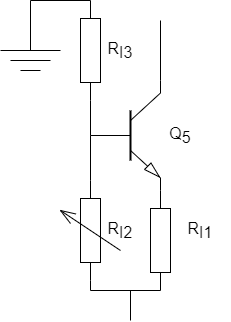

The diagram above was exported from draw.io. Its source (the exported page's mxGraphModel, read from the mxfile embedded in the PNG):
<mxGraphModel dx="419" dy="947" grid="1" gridSize="10" guides="1" tooltips="1" connect="1" arrows="1" fold="1" page="1" pageScale="1" pageWidth="850" pageHeight="1100" math="0" shadow="0">
  <root>
    <mxCell id="0" />
    <mxCell id="1" parent="0" />
    <mxCell id="2" value="" style="verticalLabelPosition=bottom;shadow=0;dashed=0;align=center;html=1;verticalAlign=top;shape=mxgraph.electrical.transistors.npn_transistor_5;" parent="1" vertex="1">
      <mxGeometry x="140" y="310" width="70" height="110" as="geometry" />
    </mxCell>
    <mxCell id="3" value="" style="pointerEvents=1;verticalLabelPosition=bottom;shadow=0;dashed=0;align=center;html=1;verticalAlign=top;shape=mxgraph.electrical.resistors.variable_resistor_1;rotation=-90;" parent="1" vertex="1">
      <mxGeometry x="90" y="430" width="100" height="60" as="geometry" />
    </mxCell>
    <mxCell id="4" value="" style="pointerEvents=1;verticalLabelPosition=bottom;shadow=0;dashed=0;align=center;html=1;verticalAlign=top;shape=mxgraph.electrical.resistors.resistor_1;rotation=-90;" parent="1" vertex="1">
      <mxGeometry x="160" y="460" width="100" height="20" as="geometry" />
    </mxCell>
    <mxCell id="5" value="" style="pointerEvents=1;verticalLabelPosition=bottom;shadow=0;dashed=0;align=center;html=1;verticalAlign=top;shape=mxgraph.electrical.resistors.resistor_1;rotation=-90;" parent="1" vertex="1">
      <mxGeometry x="90" y="270" width="100" height="20" as="geometry" />
    </mxCell>
    <mxCell id="6" value="" style="endArrow=none;html=1;entryX=0;entryY=0.5;entryDx=0;entryDy=0;entryPerimeter=0;" parent="1" target="4" edge="1">
      <mxGeometry width="50" height="50" relative="1" as="geometry">
        <mxPoint x="140" y="520" as="sourcePoint" />
        <mxPoint x="240" y="460" as="targetPoint" />
      </mxGeometry>
    </mxCell>
    <mxCell id="7" value="" style="endArrow=none;html=1;exitX=0;exitY=0.5;exitDx=0;exitDy=0;exitPerimeter=0;" parent="1" source="3" edge="1">
      <mxGeometry width="50" height="50" relative="1" as="geometry">
        <mxPoint x="190" y="510" as="sourcePoint" />
        <mxPoint x="140" y="520" as="targetPoint" />
      </mxGeometry>
    </mxCell>
    <mxCell id="8" value="" style="endArrow=none;html=1;entryX=1;entryY=0;entryDx=0;entryDy=0;entryPerimeter=0;" parent="1" target="2" edge="1">
      <mxGeometry width="50" height="50" relative="1" as="geometry">
        <mxPoint x="210" y="250" as="sourcePoint" />
        <mxPoint x="240" y="460" as="targetPoint" />
      </mxGeometry>
    </mxCell>
    <mxCell id="9" value="" style="endArrow=none;html=1;exitX=0;exitY=0.5;exitDx=0;exitDy=0;exitPerimeter=0;entryX=0;entryY=0.5;entryDx=0;entryDy=0;entryPerimeter=0;" parent="1" source="2" target="5" edge="1">
      <mxGeometry width="50" height="50" relative="1" as="geometry">
        <mxPoint x="190" y="510" as="sourcePoint" />
        <mxPoint x="240" y="460" as="targetPoint" />
      </mxGeometry>
    </mxCell>
    <mxCell id="10" value="" style="endArrow=none;html=1;entryX=0;entryY=0.5;entryDx=0;entryDy=0;entryPerimeter=0;exitX=1;exitY=0.5;exitDx=0;exitDy=0;exitPerimeter=0;" parent="1" source="3" target="2" edge="1">
      <mxGeometry width="50" height="50" relative="1" as="geometry">
        <mxPoint x="190" y="510" as="sourcePoint" />
        <mxPoint x="240" y="460" as="targetPoint" />
      </mxGeometry>
    </mxCell>
    <mxCell id="11" value="" style="endArrow=none;html=1;entryX=1;entryY=0.5;entryDx=0;entryDy=0;entryPerimeter=0;" parent="1" target="5" edge="1">
      <mxGeometry width="50" height="50" relative="1" as="geometry">
        <mxPoint x="80" y="230" as="sourcePoint" />
        <mxPoint x="240" y="460" as="targetPoint" />
      </mxGeometry>
    </mxCell>
    <mxCell id="12" value="" style="endArrow=none;html=1;" parent="1" edge="1">
      <mxGeometry width="50" height="50" relative="1" as="geometry">
        <mxPoint x="80" y="280" as="sourcePoint" />
        <mxPoint x="80" y="230" as="targetPoint" />
      </mxGeometry>
    </mxCell>
    <mxCell id="13" value="" style="endArrow=none;html=1;" parent="1" edge="1">
      <mxGeometry width="50" height="50" relative="1" as="geometry">
        <mxPoint x="50" y="280" as="sourcePoint" />
        <mxPoint x="110" y="280" as="targetPoint" />
      </mxGeometry>
    </mxCell>
    <mxCell id="14" value="" style="endArrow=none;html=1;" parent="1" edge="1">
      <mxGeometry width="50" height="50" relative="1" as="geometry">
        <mxPoint x="60" y="290" as="sourcePoint" />
        <mxPoint x="100" y="290" as="targetPoint" />
      </mxGeometry>
    </mxCell>
    <mxCell id="15" value="" style="endArrow=none;html=1;" parent="1" edge="1">
      <mxGeometry width="50" height="50" relative="1" as="geometry">
        <mxPoint x="70" y="300" as="sourcePoint" />
        <mxPoint x="90" y="300" as="targetPoint" />
      </mxGeometry>
    </mxCell>
    <mxCell id="16" value="" style="endArrow=none;html=1;" parent="1" edge="1">
      <mxGeometry width="50" height="50" relative="1" as="geometry">
        <mxPoint x="180" y="520" as="sourcePoint" />
        <mxPoint x="180" y="550" as="targetPoint" />
      </mxGeometry>
    </mxCell>
    <mxCell id="17" value="R&lt;sub style=&quot;font-size: 16px;&quot;&gt;I1&lt;/sub&gt;" style="text;html=1;strokeColor=none;fillColor=none;align=center;verticalAlign=middle;whiteSpace=wrap;rounded=0;fontSize=16;" parent="1" vertex="1">
      <mxGeometry x="220" y="445" width="60" height="30" as="geometry" />
    </mxCell>
    <mxCell id="18" value="R&lt;sub style=&quot;font-size: 16px;&quot;&gt;I2&lt;/sub&gt;" style="text;html=1;strokeColor=none;fillColor=none;align=center;verticalAlign=middle;whiteSpace=wrap;rounded=0;fontSize=16;" parent="1" vertex="1">
      <mxGeometry x="140" y="445" width="60" height="30" as="geometry" />
    </mxCell>
    <mxCell id="19" value="R&lt;span style=&quot;font-size: 16px;&quot;&gt;&lt;sub style=&quot;font-size: 16px;&quot;&gt;I3&lt;/sub&gt;&lt;/span&gt;" style="text;html=1;strokeColor=none;fillColor=none;align=center;verticalAlign=middle;whiteSpace=wrap;rounded=0;fontSize=16;" parent="1" vertex="1">
      <mxGeometry x="140" y="265" width="60" height="30" as="geometry" />
    </mxCell>
    <mxCell id="20" value="Q&lt;sub style=&quot;font-size: 16px;&quot;&gt;5&lt;/sub&gt;" style="text;html=1;strokeColor=none;fillColor=none;align=center;verticalAlign=middle;whiteSpace=wrap;rounded=0;fontSize=16;" parent="1" vertex="1">
      <mxGeometry x="200" y="350" width="60" height="30" as="geometry" />
    </mxCell>
  </root>
</mxGraphModel>